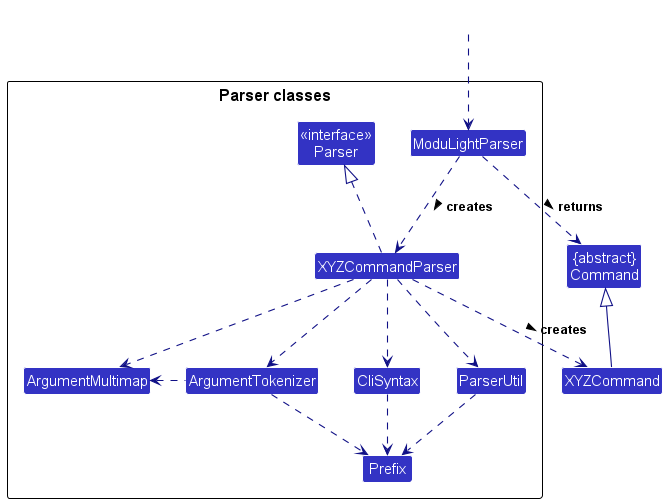

The diagram above was rendered by PlantUML. Its source (embedded in the PNG):
@startuml
!include style.puml
skinparam arrowThickness 1.1
skinparam arrowColor LOGIC_COLOR_T4
skinparam classBackgroundColor LOGIC_COLOR

Class "{abstract}\nCommand" as Command
Class XYZCommand

package "Parser classes"{
Class "<<interface>>\nParser" as Parser
Class ModuLightParser
Class XYZCommandParser
Class CliSyntax
Class ParserUtil
Class ArgumentMultimap
Class ArgumentTokenizer
Class Prefix
}

Class HiddenOutside #FFFFFF
HiddenOutside ..> ModuLightParser

ModuLightParser .down.> XYZCommandParser: creates >

XYZCommandParser ..> XYZCommand : creates >
ModuLightParser ..> Command : returns >
XYZCommandParser .up.|> Parser
XYZCommandParser ..> ArgumentMultimap
XYZCommandParser ..> ArgumentTokenizer
ArgumentTokenizer .left.> ArgumentMultimap
XYZCommandParser ..> CliSyntax
CliSyntax ..> Prefix
XYZCommandParser ..> ParserUtil
ParserUtil .down.> Prefix
ArgumentTokenizer .down.> Prefix
XYZCommand -up-|> Command
@enduml